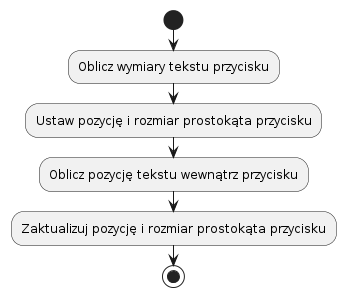

The diagram above was rendered by PlantUML. Its source (embedded in the PNG):
@startuml
start
:Oblicz wymiary tekstu przycisku;
:Ustaw pozycję i rozmiar prostokąta przycisku;
:Oblicz pozycję tekstu wewnątrz przycisku;
:Zaktualizuj pozycję i rozmiar prostokąta przycisku;
stop
@enduml